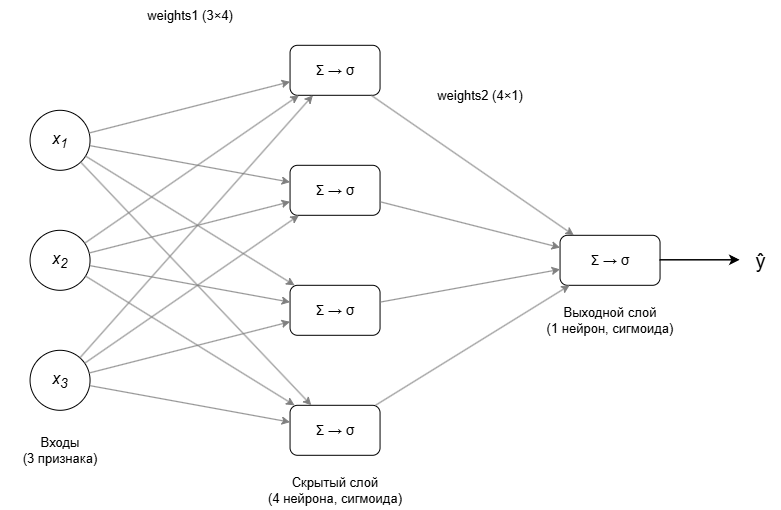

The diagram above was exported from draw.io. Its source (the exported page's mxGraphModel, read from the mxfile embedded in the PNG):
<mxGraphModel dx="1664" dy="874" grid="1" gridSize="10" guides="1" tooltips="1" connect="1" arrows="1" fold="1" page="1" pageScale="1" pageWidth="900" pageHeight="600" math="0" shadow="0">
  <root>
    <mxCell id="0" />
    <mxCell id="1" parent="0" />
    <mxCell id="x1" parent="1" style="ellipse;whiteSpace=wrap;html=1;fillColor=#FFFFFF;strokeColor=#000000;fontSize=16;fontStyle=2;" value="x&lt;sub&gt;1&lt;/sub&gt;" vertex="1">
      <mxGeometry height="60" width="60" x="80" y="130" as="geometry" />
    </mxCell>
    <mxCell id="x2" parent="1" style="ellipse;whiteSpace=wrap;html=1;fillColor=#FFFFFF;strokeColor=#000000;fontSize=16;fontStyle=2;" value="x&lt;sub&gt;2&lt;/sub&gt;" vertex="1">
      <mxGeometry height="60" width="60" x="80" y="250" as="geometry" />
    </mxCell>
    <mxCell id="x3" parent="1" style="ellipse;whiteSpace=wrap;html=1;fillColor=#FFFFFF;strokeColor=#000000;fontSize=16;fontStyle=2;" value="x&lt;sub&gt;3&lt;/sub&gt;" vertex="1">
      <mxGeometry height="60" width="60" x="80" y="370" as="geometry" />
    </mxCell>
    <mxCell id="h1" parent="1" style="rounded=1;whiteSpace=wrap;html=1;fontSize=14;" value="Σ → σ" vertex="1">
      <mxGeometry height="50" width="90" x="340" y="65" as="geometry" />
    </mxCell>
    <mxCell id="h2" parent="1" style="rounded=1;whiteSpace=wrap;html=1;fontSize=14;" value="Σ → σ" vertex="1">
      <mxGeometry height="50" width="90" x="340" y="185" as="geometry" />
    </mxCell>
    <mxCell id="h3" parent="1" style="rounded=1;whiteSpace=wrap;html=1;fontSize=14;" value="Σ → σ" vertex="1">
      <mxGeometry height="50" width="90" x="340" y="305" as="geometry" />
    </mxCell>
    <mxCell id="h4" parent="1" style="rounded=1;whiteSpace=wrap;html=1;fontSize=14;" value="Σ → σ" vertex="1">
      <mxGeometry height="50" width="90" x="340" y="425" as="geometry" />
    </mxCell>
    <mxCell id="out" parent="1" style="rounded=1;whiteSpace=wrap;html=1;fontSize=14;" value="Σ → σ" vertex="1">
      <mxGeometry height="50" width="100" x="610" y="255" as="geometry" />
    </mxCell>
    <mxCell id="yhat" parent="1" style="text;html=1;align=center;verticalAlign=middle;fontSize=20;" value="ŷ" vertex="1">
      <mxGeometry height="40" width="40" x="790" y="260" as="geometry" />
    </mxCell>
    <mxCell id="t_in" parent="1" style="text;html=1;align=center;verticalAlign=middle;whiteSpace=wrap;fontSize=13;" value="Входы&lt;br&gt;(3 признака)" vertex="1">
      <mxGeometry height="40" width="120" x="50" y="450" as="geometry" />
    </mxCell>
    <mxCell id="t_hid" parent="1" style="text;html=1;align=center;verticalAlign=middle;whiteSpace=wrap;fontSize=13;" value="Скрытый слой&lt;br&gt;(4 нейрона, сигмоида)" vertex="1">
      <mxGeometry height="40" width="170" x="300" y="490" as="geometry" />
    </mxCell>
    <mxCell id="t_out" parent="1" style="text;html=1;align=center;verticalAlign=middle;whiteSpace=wrap;fontSize=13;" value="Выходной слой&lt;br&gt;(1 нейрон, сигмоида)" vertex="1">
      <mxGeometry height="40" width="160" x="580" y="320" as="geometry" />
    </mxCell>
    <mxCell id="t_w1" parent="1" style="text;html=1;align=center;verticalAlign=middle;whiteSpace=wrap;fontSize=13;" value="weights1 (3×4)" vertex="1">
      <mxGeometry height="30" width="120" x="180" y="20" as="geometry" />
    </mxCell>
    <mxCell id="t_w2" parent="1" style="text;html=1;align=center;verticalAlign=middle;whiteSpace=wrap;fontSize=13;" value="weights2 (4×1)" vertex="1">
      <mxGeometry height="30" width="120" x="470" y="100" as="geometry" />
    </mxCell>
    <mxCell id="e1" edge="1" parent="1" source="x1" style="endArrow=classic;endSize=6;html=1;strokeColor=#808080;rounded=0;" target="h1">
      <mxGeometry relative="1" as="geometry" />
    </mxCell>
    <mxCell id="e2" edge="1" parent="1" source="x1" style="endArrow=classic;endSize=6;html=1;strokeColor=#808080;rounded=0;" target="h2">
      <mxGeometry relative="1" as="geometry" />
    </mxCell>
    <mxCell id="e3" edge="1" parent="1" source="x1" style="endArrow=classic;endSize=6;html=1;strokeColor=#808080;rounded=0;" target="h3">
      <mxGeometry relative="1" as="geometry" />
    </mxCell>
    <mxCell id="e4" edge="1" parent="1" source="x1" style="endArrow=classic;endSize=6;html=1;strokeColor=#808080;rounded=0;" target="h4">
      <mxGeometry relative="1" as="geometry" />
    </mxCell>
    <mxCell id="e5" edge="1" parent="1" source="x2" style="endArrow=classic;endSize=6;html=1;strokeColor=#808080;rounded=0;" target="h1">
      <mxGeometry relative="1" as="geometry" />
    </mxCell>
    <mxCell id="e6" edge="1" parent="1" source="x2" style="endArrow=classic;endSize=6;html=1;strokeColor=#808080;rounded=0;" target="h2">
      <mxGeometry relative="1" as="geometry" />
    </mxCell>
    <mxCell id="e7" edge="1" parent="1" source="x2" style="endArrow=classic;endSize=6;html=1;strokeColor=#808080;rounded=0;" target="h3">
      <mxGeometry relative="1" as="geometry" />
    </mxCell>
    <mxCell id="e8" edge="1" parent="1" source="x2" style="endArrow=classic;endSize=6;html=1;strokeColor=#808080;rounded=0;" target="h4">
      <mxGeometry relative="1" as="geometry" />
    </mxCell>
    <mxCell id="e9" edge="1" parent="1" source="x3" style="endArrow=classic;endSize=6;html=1;strokeColor=#808080;rounded=0;" target="h1">
      <mxGeometry relative="1" as="geometry" />
    </mxCell>
    <mxCell id="e10" edge="1" parent="1" source="x3" style="endArrow=classic;endSize=6;html=1;strokeColor=#808080;rounded=0;" target="h2">
      <mxGeometry relative="1" as="geometry" />
    </mxCell>
    <mxCell id="e11" edge="1" parent="1" source="x3" style="endArrow=classic;endSize=6;html=1;strokeColor=#808080;rounded=0;" target="h3">
      <mxGeometry relative="1" as="geometry" />
    </mxCell>
    <mxCell id="e12" edge="1" parent="1" source="x3" style="endArrow=classic;endSize=6;html=1;strokeColor=#808080;rounded=0;" target="h4">
      <mxGeometry relative="1" as="geometry" />
    </mxCell>
    <mxCell id="e13" edge="1" parent="1" source="h1" style="endArrow=classic;endSize=6;html=1;strokeColor=#808080;rounded=0;" target="out">
      <mxGeometry relative="1" as="geometry" />
    </mxCell>
    <mxCell id="e14" edge="1" parent="1" source="h2" style="endArrow=classic;endSize=6;html=1;strokeColor=#808080;rounded=0;" target="out">
      <mxGeometry relative="1" as="geometry" />
    </mxCell>
    <mxCell id="e15" edge="1" parent="1" source="h3" style="endArrow=classic;endSize=6;html=1;strokeColor=#808080;rounded=0;" target="out">
      <mxGeometry relative="1" as="geometry" />
    </mxCell>
    <mxCell id="e16" edge="1" parent="1" source="h4" style="endArrow=classic;endSize=6;html=1;strokeColor=#808080;rounded=0;" target="out">
      <mxGeometry relative="1" as="geometry" />
    </mxCell>
    <mxCell id="e17" edge="1" parent="1" source="out" style="endArrow=classic;html=1;strokeColor=#000000;strokeWidth=1.5;" target="yhat">
      <mxGeometry relative="1" as="geometry" />
    </mxCell>
  </root>
</mxGraphModel>